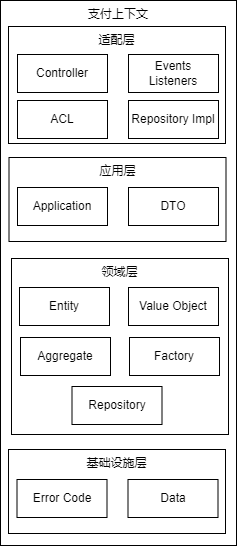

The diagram above was exported from draw.io. Its source (the exported page's mxGraphModel, read from the mxfile embedded in the PNG):
<mxGraphModel dx="53" dy="616" grid="0" gridSize="10" guides="1" tooltips="1" connect="1" arrows="1" fold="1" page="0" pageScale="1" pageWidth="827" pageHeight="1169" math="0" shadow="0">
  <root>
    <mxCell id="0" />
    <mxCell id="1" parent="0" />
    <mxCell id="2" value="支付上下文" style="rounded=0;whiteSpace=wrap;html=1;align=center;verticalAlign=top;" parent="1" vertex="1">
      <mxGeometry x="198" y="22" width="236" height="545" as="geometry" />
    </mxCell>
    <mxCell id="3" value="适配层" style="rounded=0;whiteSpace=wrap;html=1;verticalAlign=top;" parent="1" vertex="1">
      <mxGeometry x="206" y="48" width="217" height="117" as="geometry" />
    </mxCell>
    <mxCell id="4" value="Controller" style="rounded=0;whiteSpace=wrap;html=1;verticalAlign=middle;" parent="1" vertex="1">
      <mxGeometry x="215" y="76" width="90" height="38" as="geometry" />
    </mxCell>
    <mxCell id="5" value="Events Listeners" style="rounded=0;whiteSpace=wrap;html=1;verticalAlign=middle;" parent="1" vertex="1">
      <mxGeometry x="326" y="76" width="90" height="38" as="geometry" />
    </mxCell>
    <mxCell id="6" value="ACL" style="rounded=0;whiteSpace=wrap;html=1;verticalAlign=middle;" parent="1" vertex="1">
      <mxGeometry x="215" y="122" width="90" height="38" as="geometry" />
    </mxCell>
    <mxCell id="7" value="Repository Impl" style="rounded=0;whiteSpace=wrap;html=1;verticalAlign=middle;" parent="1" vertex="1">
      <mxGeometry x="326" y="122" width="90" height="38" as="geometry" />
    </mxCell>
    <mxCell id="8" value="应用层" style="rounded=0;whiteSpace=wrap;html=1;verticalAlign=top;" parent="1" vertex="1">
      <mxGeometry x="206.5" y="179" width="217" height="84" as="geometry" />
    </mxCell>
    <mxCell id="9" value="Application" style="rounded=0;whiteSpace=wrap;html=1;verticalAlign=middle;" parent="1" vertex="1">
      <mxGeometry x="215" y="209" width="90" height="38" as="geometry" />
    </mxCell>
    <mxCell id="10" value="DTO" style="rounded=0;whiteSpace=wrap;html=1;verticalAlign=middle;" parent="1" vertex="1">
      <mxGeometry x="326" y="209" width="90" height="38" as="geometry" />
    </mxCell>
    <mxCell id="11" value="领域层" style="rounded=0;whiteSpace=wrap;html=1;verticalAlign=top;" parent="1" vertex="1">
      <mxGeometry x="209" y="280" width="217" height="176" as="geometry" />
    </mxCell>
    <mxCell id="12" value="Entity" style="rounded=0;whiteSpace=wrap;html=1;verticalAlign=middle;" parent="1" vertex="1">
      <mxGeometry x="217" y="309" width="90" height="38" as="geometry" />
    </mxCell>
    <mxCell id="13" value="Value Object" style="rounded=0;whiteSpace=wrap;html=1;verticalAlign=middle;" parent="1" vertex="1">
      <mxGeometry x="326" y="309" width="90" height="38" as="geometry" />
    </mxCell>
    <mxCell id="15" value="Aggregate" style="rounded=0;whiteSpace=wrap;html=1;verticalAlign=middle;" parent="1" vertex="1">
      <mxGeometry x="218" y="359" width="90" height="38" as="geometry" />
    </mxCell>
    <mxCell id="16" value="Factory" style="rounded=0;whiteSpace=wrap;html=1;verticalAlign=middle;" parent="1" vertex="1">
      <mxGeometry x="327" y="359" width="90" height="38" as="geometry" />
    </mxCell>
    <mxCell id="17" value="Repository" style="rounded=0;whiteSpace=wrap;html=1;verticalAlign=middle;" parent="1" vertex="1">
      <mxGeometry x="269.5" y="408" width="90" height="38" as="geometry" />
    </mxCell>
    <mxCell id="18" value="基础设施层" style="rounded=0;whiteSpace=wrap;html=1;verticalAlign=top;" parent="1" vertex="1">
      <mxGeometry x="206" y="471" width="217" height="84" as="geometry" />
    </mxCell>
    <mxCell id="19" value="Error Code" style="rounded=0;whiteSpace=wrap;html=1;verticalAlign=middle;" parent="1" vertex="1">
      <mxGeometry x="214.5" y="501" width="90" height="38" as="geometry" />
    </mxCell>
    <mxCell id="20" value="Data" style="rounded=0;whiteSpace=wrap;html=1;verticalAlign=middle;" parent="1" vertex="1">
      <mxGeometry x="325.5" y="501" width="90" height="38" as="geometry" />
    </mxCell>
  </root>
</mxGraphModel>